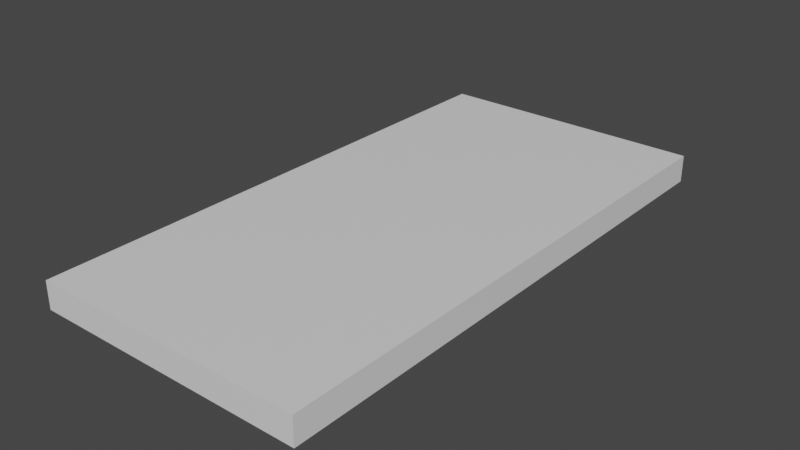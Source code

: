 # Source: billet00.blend  (saved by Blender 2.83.18; exported with 4.5.12 LTS)
import bpy
from mathutils import Matrix  # noqa: F401  (used for matrix-valued properties, if any)

bpy.ops.wm.read_factory_settings(use_empty=True)
scene = bpy.context.scene
scene.name = 'Scene'

# ---- collections
col_collection = bpy.data.collections.new('Collection'); scene.collection.children.link(col_collection)

# ---- materials (node trees are filled in below, after node groups)
mat_material = bpy.data.materials.new('Material')
mat_material.alpha_threshold = 0.0
mat_material.use_transparent_shadow = False
mat_material.line_color = (0.0, 0.0, 0.0, 1.0)

# ---- material node trees
mat_material.use_nodes = True; mat_material.node_tree.nodes.clear()
_N = mat_material.node_tree.nodes; _L = mat_material.node_tree.links
n0 = _N.new('ShaderNodeOutputMaterial'); n0.name = 'Material Output'; n0.location = (300, 300)
n1 = _N.new('ShaderNodeBsdfPrincipled'); n1.name = 'Principled BSDF'; n1.location = (10, 300)
n1.distribution = 'GGX'
n1.subsurface_method = 'BURLEY'
n1.inputs[2].default_value = 0.4
n1.inputs[3].default_value = 1.45
n1.inputs[27].default_value = (0.0, 0.0, 0.0, 1.0)
n1.inputs[28].default_value = 1.0
_L.new(n1.outputs[0], n0.inputs[0])
n0.is_active_output = True

# ---- world
world_world = bpy.data.worlds.new('World'); scene.world = world_world
world_world.use_nodes = True; world_world.node_tree.nodes.clear()
_N = world_world.node_tree.nodes; _L = world_world.node_tree.links
n0 = _N.new('ShaderNodeOutputWorld'); n0.name = 'World Output'; n0.location = (300, 300)
n1 = _N.new('ShaderNodeBackground'); n1.name = 'Background'; n1.location = (10, 300)
n1.inputs[0].default_value = (0.05088, 0.05088, 0.05088, 1.0)
_L.new(n1.outputs[0], n0.inputs[0])
n0.is_active_output = True
world_world.color = (0.05088, 0.05088, 0.05088)
world_world.use_sun_shadow = False
world_world.sun_shadow_jitter_overblur = 0.0

# ---- meshes
me_cube = bpy.data.meshes.new('Cube')
me_cube.from_pydata([(1.0, 1.0, 1.0), (1.0, 1.0, -1.0), (1.0, -1.0, 1.0), (1.0, -1.0, -1.0), (-1.0, 1.0, 1.0), (-1.0, 1.0, -1.0), (-1.0, -1.0, 1.0), (-1.0, -1.0, -1.0)], [], [(0, 4, 6, 2), (3, 2, 6, 7), (7, 6, 4, 5), (5, 1, 3, 7), (1, 0, 2, 3), (5, 4, 0, 1)])
_uv = me_cube.uv_layers.new(name='UVMap')
_uv.uv.foreach_set('vector', [0.625, 0.5, 0.875, 0.5, 0.875, 0.75, 0.625, 0.75, 0.375, 0.75, 0.625, 0.75, 0.625, 1.0, 0.375, 1.0, 0.375, 0.0, 0.625, 0.0, 0.625, 0.25, 0.375, 0.25, 0.125, 0.5, 0.375, 0.5, 0.375, 0.75, 0.125, 0.75, 0.375, 0.5, 0.625, 0.5, 0.625, 0.75, 0.375, 0.75, 0.375, 0.25, 0.625, 0.25, 0.625, 0.5, 0.375, 0.5])
me_cube.materials.append(mat_material)
me_cube.use_remesh_preserve_volume = False
me_cube.use_remesh_preserve_attributes = False
me_cube.use_mirror_vertex_groups = False
me_cube.update()

# ---- objects
ob_cube = bpy.data.objects.new('Cube', me_cube)

# ---- transforms, parenting, visibility, modifiers, constraints
ob_cube.location = (0.0, 0.0, 0.0)
ob_cube.scale = (1.0, 2.0, 0.1)
ob_cube.lock_rotations_4d = False
ob_cube.empty_display_type = 'ARROWS'
ob_cube.lineart.crease_threshold = 0.0

# ---- collection membership
col_collection.objects.link(ob_cube)

# ---- scene / render settings (as saved in the file)
scene.frame_start = 1; scene.frame_end = 250; scene.frame_set(1)
scene.render.engine = 'BLENDER_EEVEE_NEXT'
scene.cycles.use_denoising = False
scene.cycles.samples = 128
scene.cycles.sampling_pattern = 'TABULATED_SOBOL'
scene.cycles.use_adaptive_sampling = False
scene.cycles.use_light_tree = False
scene.view_settings.view_transform = 'Filmic'
bpy.context.view_layer.update()

# ---- added for rendering (the .blend has no active camera and no usable light): camera, sun
cam_auto = bpy.data.cameras.new('AutoCamera')
cam_auto.lens = 50.0
cam_auto.sensor_width = 36.0
cam_auto.clip_end = 1000.0
ob_auto_camera = bpy.data.objects.new('AutoCamera', cam_auto)
scene.collection.objects.link(ob_auto_camera)
ob_auto_camera.location = (4.14187, -4.97024, 3.31349)
ob_auto_camera.rotation_euler = (1.09748, -7.21219e-08, 0.694738)
scene.camera = ob_auto_camera
light_auto_sun = bpy.data.lights.new('AutoSun', 'SUN')
light_auto_sun.energy = 3.0
light_auto_sun.angle = 0.0523599
ob_auto_sun = bpy.data.objects.new('AutoSun', light_auto_sun)
scene.collection.objects.link(ob_auto_sun)
ob_auto_sun.rotation_euler = (0.872665, 0.174533, 0.523599)
bpy.context.view_layer.update()
